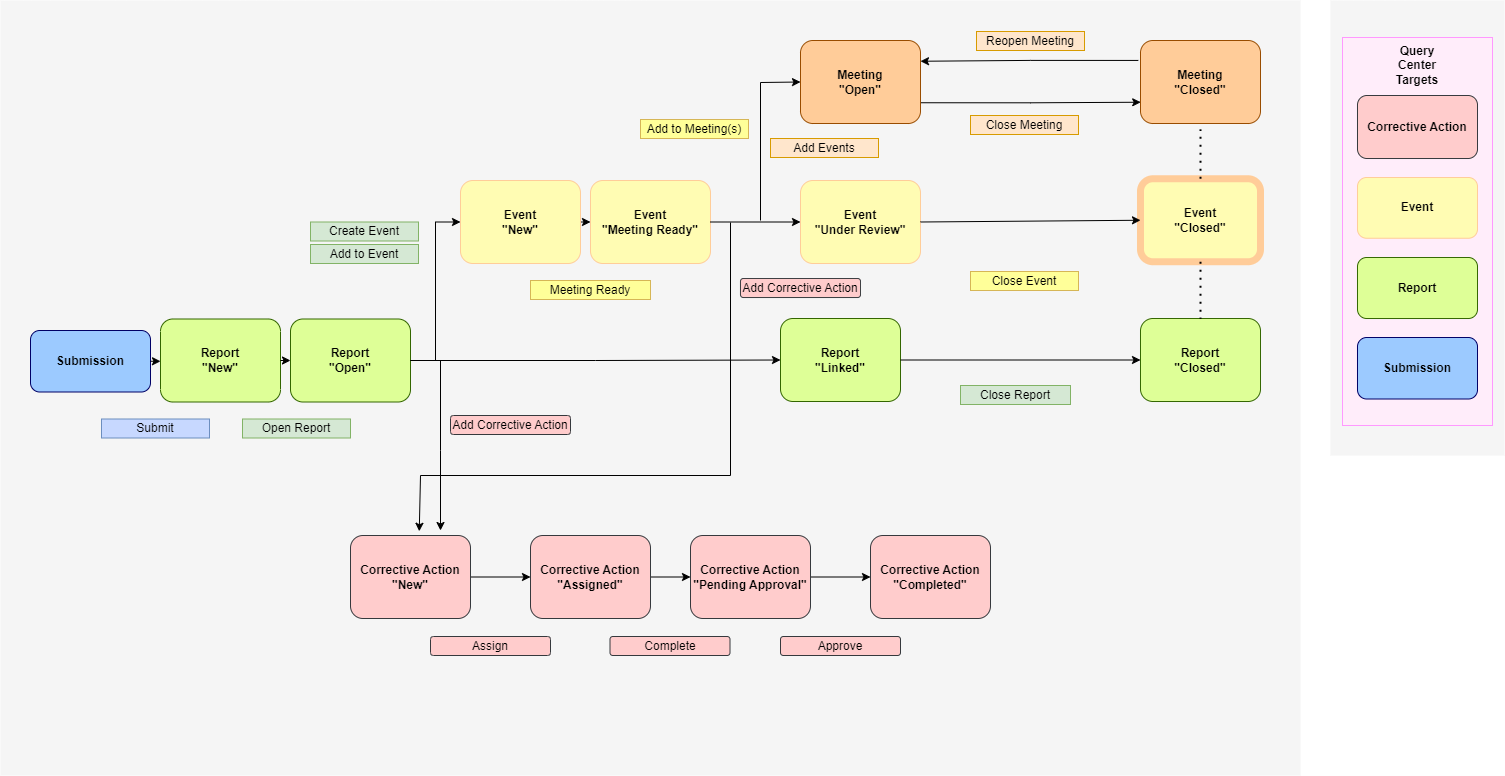

The diagram above was exported from draw.io. Its source (the exported page's mxGraphModel, read from the mxfile embedded in the PNG):
<mxGraphModel dx="1647" dy="796" grid="1" gridSize="10" guides="1" tooltips="1" connect="1" arrows="1" fold="1" page="1" pageScale="1" pageWidth="1739" pageHeight="1500" math="0" shadow="0">
  <root>
    <mxCell id="0" />
    <mxCell id="kE8zs9cZB1z5MXHEvO1x-5" value="Untitled Layer" parent="0" />
    <mxCell id="mG63vlZRYzNKQBgJ9nTP-1" value="" style="rounded=0;whiteSpace=wrap;html=1;fillColor=#F5F5F5;strokeColor=none;" parent="kE8zs9cZB1z5MXHEvO1x-5" vertex="1">
      <mxGeometry x="1470" y="195" width="174" height="455" as="geometry" />
    </mxCell>
    <mxCell id="mG63vlZRYzNKQBgJ9nTP-13" value="" style="rounded=0;whiteSpace=wrap;html=1;fillColor=#FFEDFA;strokeWidth=1;strokeColor=#FF99FF;" parent="kE8zs9cZB1z5MXHEvO1x-5" vertex="1">
      <mxGeometry x="1482" y="232" width="150" height="388" as="geometry" />
    </mxCell>
    <mxCell id="kE8zs9cZB1z5MXHEvO1x-6" value="" style="rounded=0;whiteSpace=wrap;html=1;fillColor=#F5F5F5;strokeColor=none;" parent="kE8zs9cZB1z5MXHEvO1x-5" vertex="1">
      <mxGeometry x="140" y="195" width="1300" height="775" as="geometry" />
    </mxCell>
    <mxCell id="mG63vlZRYzNKQBgJ9nTP-4" value="&lt;b&gt;Event&lt;br&gt;&lt;/b&gt;" style="rounded=1;whiteSpace=wrap;html=1;fillColor=#FFFCB3;strokeColor=#FFCC99;strokeWidth=1;" parent="kE8zs9cZB1z5MXHEvO1x-5" vertex="1">
      <mxGeometry x="1497" y="372" width="120" height="60.75" as="geometry" />
    </mxCell>
    <mxCell id="mG63vlZRYzNKQBgJ9nTP-5" value="&lt;b&gt;Report&lt;br&gt;&lt;/b&gt;" style="rounded=1;whiteSpace=wrap;html=1;fillColor=#DEFF97;strokeColor=#336600;strokeWidth=1;" parent="kE8zs9cZB1z5MXHEvO1x-5" vertex="1">
      <mxGeometry x="1497" y="452" width="120" height="61" as="geometry" />
    </mxCell>
    <mxCell id="mG63vlZRYzNKQBgJ9nTP-11" value="&lt;b&gt;Submission&lt;br&gt;&lt;/b&gt;" style="rounded=1;whiteSpace=wrap;html=1;fillColor=#9CCAFF;strokeColor=#000066;strokeWidth=1;" parent="kE8zs9cZB1z5MXHEvO1x-5" vertex="1">
      <mxGeometry x="1497" y="532" width="120" height="61.5" as="geometry" />
    </mxCell>
    <mxCell id="mG63vlZRYzNKQBgJ9nTP-15" value="&lt;b&gt;Query Center&lt;br&gt;Targets&lt;br&gt;&lt;/b&gt;" style="text;html=1;strokeColor=none;fillColor=none;align=center;verticalAlign=middle;whiteSpace=wrap;rounded=0;" parent="kE8zs9cZB1z5MXHEvO1x-5" vertex="1">
      <mxGeometry x="1527" y="245" width="60" height="30" as="geometry" />
    </mxCell>
    <mxCell id="QtIn532UK_2htTJTenmm-4" value="Reopen Meeting" style="rounded=0;whiteSpace=wrap;html=1;fillColor=#ffe6cc;strokeColor=#d79b00;" parent="kE8zs9cZB1z5MXHEvO1x-5" vertex="1">
      <mxGeometry x="1116" y="226" width="108" height="19" as="geometry" />
    </mxCell>
    <mxCell id="SLOpCxmBHiwFJN_eoneF-11" value="" style="edgeStyle=orthogonalEdgeStyle;rounded=0;orthogonalLoop=1;jettySize=auto;html=1;" parent="kE8zs9cZB1z5MXHEvO1x-5" source="SLOpCxmBHiwFJN_eoneF-3" target="SLOpCxmBHiwFJN_eoneF-4" edge="1">
      <mxGeometry relative="1" as="geometry" />
    </mxCell>
    <mxCell id="SLOpCxmBHiwFJN_eoneF-3" value="&lt;b&gt;Corrective Action&lt;br&gt;&quot;New&quot;&lt;br&gt;&lt;/b&gt;" style="rounded=1;whiteSpace=wrap;html=1;fillColor=#ffcccc;strokeColor=#36393D;strokeWidth=1;" parent="kE8zs9cZB1z5MXHEvO1x-5" vertex="1">
      <mxGeometry x="490" y="730" width="120" height="83" as="geometry" />
    </mxCell>
    <mxCell id="SLOpCxmBHiwFJN_eoneF-12" value="" style="edgeStyle=orthogonalEdgeStyle;rounded=0;orthogonalLoop=1;jettySize=auto;html=1;" parent="kE8zs9cZB1z5MXHEvO1x-5" source="SLOpCxmBHiwFJN_eoneF-4" target="SLOpCxmBHiwFJN_eoneF-5" edge="1">
      <mxGeometry relative="1" as="geometry" />
    </mxCell>
    <mxCell id="SLOpCxmBHiwFJN_eoneF-4" value="&lt;b style=&quot;border-color: var(--border-color);&quot;&gt;Corrective Action&lt;/b&gt;&lt;b&gt;&lt;br&gt;&quot;Assigned&quot;&lt;br&gt;&lt;/b&gt;" style="rounded=1;whiteSpace=wrap;html=1;fillColor=#ffcccc;strokeColor=#36393D;strokeWidth=1;" parent="kE8zs9cZB1z5MXHEvO1x-5" vertex="1">
      <mxGeometry x="670" y="730" width="120" height="83" as="geometry" />
    </mxCell>
    <mxCell id="SLOpCxmBHiwFJN_eoneF-13" value="" style="edgeStyle=orthogonalEdgeStyle;rounded=0;orthogonalLoop=1;jettySize=auto;html=1;" parent="kE8zs9cZB1z5MXHEvO1x-5" source="SLOpCxmBHiwFJN_eoneF-5" target="SLOpCxmBHiwFJN_eoneF-6" edge="1">
      <mxGeometry relative="1" as="geometry" />
    </mxCell>
    <mxCell id="SLOpCxmBHiwFJN_eoneF-5" value="&lt;b style=&quot;border-color: var(--border-color);&quot;&gt;Corrective Action&lt;/b&gt;&lt;b&gt;&lt;br&gt;&quot;Pending Approval&quot;&lt;br&gt;&lt;/b&gt;" style="rounded=1;whiteSpace=wrap;html=1;fillColor=#ffcccc;strokeColor=#36393d;strokeWidth=1;" parent="kE8zs9cZB1z5MXHEvO1x-5" vertex="1">
      <mxGeometry x="830" y="730" width="120" height="83" as="geometry" />
    </mxCell>
    <mxCell id="SLOpCxmBHiwFJN_eoneF-6" value="&lt;b style=&quot;border-color: var(--border-color);&quot;&gt;Corrective Action&lt;/b&gt;&lt;b&gt;&lt;br&gt;&quot;Completed&quot;&lt;br&gt;&lt;/b&gt;" style="rounded=1;whiteSpace=wrap;html=1;fillColor=#ffcccc;strokeColor=#36393d;strokeWidth=1;" parent="kE8zs9cZB1z5MXHEvO1x-5" vertex="1">
      <mxGeometry x="1010" y="730" width="120" height="83" as="geometry" />
    </mxCell>
    <mxCell id="SLOpCxmBHiwFJN_eoneF-7" value="" style="endArrow=classic;html=1;rounded=0;entryX=0.573;entryY=-0.051;entryDx=0;entryDy=0;entryPerimeter=0;" parent="kE8zs9cZB1z5MXHEvO1x-5" target="SLOpCxmBHiwFJN_eoneF-3" edge="1">
      <mxGeometry width="50" height="50" relative="1" as="geometry">
        <mxPoint x="870" y="417" as="sourcePoint" />
        <mxPoint x="550" y="727" as="targetPoint" />
        <Array as="points">
          <mxPoint x="870" y="670" />
          <mxPoint x="560" y="670" />
        </Array>
      </mxGeometry>
    </mxCell>
    <mxCell id="SLOpCxmBHiwFJN_eoneF-8" value="Approve" style="rounded=1;whiteSpace=wrap;html=1;fillColor=#ffcccc;strokeColor=#36393d;" parent="kE8zs9cZB1z5MXHEvO1x-5" vertex="1">
      <mxGeometry x="920" y="831" width="120" height="19" as="geometry" />
    </mxCell>
    <mxCell id="SLOpCxmBHiwFJN_eoneF-9" value="Complete" style="rounded=1;whiteSpace=wrap;html=1;fillColor=#ffcccc;strokeColor=#36393d;" parent="kE8zs9cZB1z5MXHEvO1x-5" vertex="1">
      <mxGeometry x="749.5" y="831" width="120" height="19" as="geometry" />
    </mxCell>
    <mxCell id="SLOpCxmBHiwFJN_eoneF-10" value="Assign" style="rounded=1;whiteSpace=wrap;html=1;fillColor=#ffcccc;strokeColor=#36393d;" parent="kE8zs9cZB1z5MXHEvO1x-5" vertex="1">
      <mxGeometry x="570" y="831" width="120" height="19" as="geometry" />
    </mxCell>
    <mxCell id="SLOpCxmBHiwFJN_eoneF-15" value="&lt;b&gt;Corrective Action&lt;br&gt;&lt;/b&gt;" style="rounded=1;whiteSpace=wrap;html=1;fillColor=#ffcccc;strokeColor=#36393D;strokeWidth=1;" parent="kE8zs9cZB1z5MXHEvO1x-5" vertex="1">
      <mxGeometry x="1497" y="290" width="120" height="63" as="geometry" />
    </mxCell>
    <mxCell id="SLOpCxmBHiwFJN_eoneF-16" value="" style="endArrow=classic;html=1;rounded=0;" parent="kE8zs9cZB1z5MXHEvO1x-5" edge="1">
      <mxGeometry width="50" height="50" relative="1" as="geometry">
        <mxPoint x="580" y="555" as="sourcePoint" />
        <mxPoint x="580" y="725" as="targetPoint" />
        <Array as="points">
          <mxPoint x="580" y="645" />
        </Array>
      </mxGeometry>
    </mxCell>
    <mxCell id="SLOpCxmBHiwFJN_eoneF-17" value="Add Corrective Action" style="rounded=1;whiteSpace=wrap;html=1;fillColor=#ffcccc;strokeColor=#36393d;" parent="kE8zs9cZB1z5MXHEvO1x-5" vertex="1">
      <mxGeometry x="590" y="610" width="120" height="19" as="geometry" />
    </mxCell>
    <mxCell id="SLOpCxmBHiwFJN_eoneF-18" value="Add Corrective Action" style="rounded=1;whiteSpace=wrap;html=1;fillColor=#ffcccc;strokeColor=#36393d;" parent="kE8zs9cZB1z5MXHEvO1x-5" vertex="1">
      <mxGeometry x="880" y="473" width="120" height="19" as="geometry" />
    </mxCell>
    <mxCell id="1" parent="0" />
    <mxCell id="5zeT-m9trMpTzR-nQnE3-48" value="" style="group" parent="1" vertex="1" connectable="0">
      <mxGeometry x="170" y="485" width="250" height="120" as="geometry" />
    </mxCell>
    <mxCell id="5zeT-m9trMpTzR-nQnE3-50" value="&lt;b&gt;Submission&lt;br&gt;&lt;/b&gt;" style="rounded=1;whiteSpace=wrap;html=1;fillColor=#9CCAFF;strokeColor=#000066;strokeWidth=1;" parent="5zeT-m9trMpTzR-nQnE3-48" vertex="1">
      <mxGeometry y="40" width="120" height="61.5" as="geometry" />
    </mxCell>
    <mxCell id="5zeT-m9trMpTzR-nQnE3-24" value="" style="group" parent="5zeT-m9trMpTzR-nQnE3-48" vertex="1" connectable="0">
      <mxGeometry x="130" width="120" height="120" as="geometry" />
    </mxCell>
    <mxCell id="5zeT-m9trMpTzR-nQnE3-11" value="&lt;b&gt;Report&lt;br&gt;&quot;New&quot;&lt;br&gt;&lt;/b&gt;" style="rounded=1;whiteSpace=wrap;html=1;fillColor=#DEFF97;strokeColor=#336600;strokeWidth=1;" parent="5zeT-m9trMpTzR-nQnE3-24" vertex="1">
      <mxGeometry y="28.5" width="120" height="83" as="geometry" />
    </mxCell>
    <mxCell id="bD9BqbXelrMtZfhBQSsr-30" style="edgeStyle=orthogonalEdgeStyle;rounded=0;orthogonalLoop=1;jettySize=auto;html=1;exitX=1;exitY=0.5;exitDx=0;exitDy=0;entryX=0;entryY=0.5;entryDx=0;entryDy=0;" parent="5zeT-m9trMpTzR-nQnE3-48" source="5zeT-m9trMpTzR-nQnE3-50" target="5zeT-m9trMpTzR-nQnE3-11" edge="1">
      <mxGeometry relative="1" as="geometry" />
    </mxCell>
    <mxCell id="bD9BqbXelrMtZfhBQSsr-36" style="edgeStyle=orthogonalEdgeStyle;rounded=0;orthogonalLoop=1;jettySize=auto;html=1;exitX=1;exitY=0.5;exitDx=0;exitDy=0;entryX=0;entryY=0.5;entryDx=0;entryDy=0;" parent="1" source="5zeT-m9trMpTzR-nQnE3-14" target="bD9BqbXelrMtZfhBQSsr-29" edge="1">
      <mxGeometry relative="1" as="geometry" />
    </mxCell>
    <mxCell id="5zeT-m9trMpTzR-nQnE3-14" value="&lt;b&gt;Event&lt;br&gt;&quot;New&quot;&lt;br&gt;&lt;/b&gt;" style="rounded=1;whiteSpace=wrap;html=1;fillColor=#FFFCB3;strokeColor=#FFCC99;strokeWidth=1;" parent="1" vertex="1">
      <mxGeometry x="600" y="375" width="120" height="83" as="geometry" />
    </mxCell>
    <mxCell id="bD9BqbXelrMtZfhBQSsr-2" value="" style="group" parent="1" connectable="0" vertex="1">
      <mxGeometry x="430" y="485" width="120" height="120" as="geometry" />
    </mxCell>
    <mxCell id="bD9BqbXelrMtZfhBQSsr-4" value="&lt;b&gt;Report&lt;br&gt;&quot;Open&quot;&lt;br&gt;&lt;/b&gt;" style="rounded=1;whiteSpace=wrap;html=1;fillColor=#DEFF97;strokeColor=#336600;strokeWidth=1;" parent="bD9BqbXelrMtZfhBQSsr-2" vertex="1">
      <mxGeometry y="28.5" width="120" height="83" as="geometry" />
    </mxCell>
    <mxCell id="bD9BqbXelrMtZfhBQSsr-10" value="" style="group" parent="1" connectable="0" vertex="1">
      <mxGeometry x="920" y="465" width="120" height="120" as="geometry" />
    </mxCell>
    <mxCell id="bD9BqbXelrMtZfhBQSsr-12" value="&lt;b&gt;Report&lt;br&gt;&quot;Linked&quot;&lt;br&gt;&lt;/b&gt;" style="rounded=1;whiteSpace=wrap;html=1;fillColor=#DEFF97;strokeColor=#336600;strokeWidth=1;" parent="bD9BqbXelrMtZfhBQSsr-10" vertex="1">
      <mxGeometry y="48" width="120" height="83" as="geometry" />
    </mxCell>
    <mxCell id="bD9BqbXelrMtZfhBQSsr-14" style="edgeStyle=orthogonalEdgeStyle;rounded=0;orthogonalLoop=1;jettySize=auto;html=1;exitX=1;exitY=0.5;exitDx=0;exitDy=0;entryX=0;entryY=0.5;entryDx=0;entryDy=0;" parent="1" source="bD9BqbXelrMtZfhBQSsr-4" target="bD9BqbXelrMtZfhBQSsr-12" edge="1">
      <mxGeometry relative="1" as="geometry" />
    </mxCell>
    <mxCell id="bD9BqbXelrMtZfhBQSsr-27" value="Create Event" style="rounded=0;whiteSpace=wrap;html=1;fillColor=#d5e8d4;strokeColor=#82b366;" parent="1" vertex="1">
      <mxGeometry x="450" y="416.5" width="108" height="19" as="geometry" />
    </mxCell>
    <mxCell id="bD9BqbXelrMtZfhBQSsr-28" value="Add to Event" style="rounded=0;whiteSpace=wrap;html=1;fillColor=#d5e8d4;strokeColor=#82b366;" parent="1" vertex="1">
      <mxGeometry x="450" y="439" width="108" height="19" as="geometry" />
    </mxCell>
    <mxCell id="bD9BqbXelrMtZfhBQSsr-29" value="&lt;b&gt;Event&lt;br&gt;&quot;Meeting Ready&quot;&lt;br&gt;&lt;/b&gt;" style="rounded=1;whiteSpace=wrap;html=1;fillColor=#FFFCB3;strokeColor=#FFCC99;strokeWidth=1;" parent="1" vertex="1">
      <mxGeometry x="730" y="375" width="120" height="83" as="geometry" />
    </mxCell>
    <mxCell id="bD9BqbXelrMtZfhBQSsr-31" value="Submit" style="rounded=0;whiteSpace=wrap;html=1;fillColor=#C7D8FF;strokeColor=#6c8ebf;" parent="1" vertex="1">
      <mxGeometry x="241" y="613.5" width="108" height="19" as="geometry" />
    </mxCell>
    <mxCell id="bD9BqbXelrMtZfhBQSsr-32" style="edgeStyle=orthogonalEdgeStyle;rounded=0;orthogonalLoop=1;jettySize=auto;html=1;exitX=0.5;exitY=1;exitDx=0;exitDy=0;" parent="1" source="bD9BqbXelrMtZfhBQSsr-31" target="bD9BqbXelrMtZfhBQSsr-31" edge="1">
      <mxGeometry relative="1" as="geometry" />
    </mxCell>
    <mxCell id="bD9BqbXelrMtZfhBQSsr-33" style="edgeStyle=orthogonalEdgeStyle;rounded=0;orthogonalLoop=1;jettySize=auto;html=1;exitX=1;exitY=0.5;exitDx=0;exitDy=0;entryX=0;entryY=0.5;entryDx=0;entryDy=0;" parent="1" source="5zeT-m9trMpTzR-nQnE3-11" target="bD9BqbXelrMtZfhBQSsr-4" edge="1">
      <mxGeometry relative="1" as="geometry" />
    </mxCell>
    <mxCell id="bD9BqbXelrMtZfhBQSsr-34" value="Open Report" style="rounded=0;whiteSpace=wrap;html=1;fillColor=#d5e8d4;strokeColor=#82b366;" parent="1" vertex="1">
      <mxGeometry x="382" y="613.5" width="108" height="19" as="geometry" />
    </mxCell>
    <mxCell id="bD9BqbXelrMtZfhBQSsr-35" style="edgeStyle=orthogonalEdgeStyle;rounded=0;orthogonalLoop=1;jettySize=auto;html=1;exitX=1;exitY=0.5;exitDx=0;exitDy=0;entryX=0;entryY=0.5;entryDx=0;entryDy=0;" parent="1" source="bD9BqbXelrMtZfhBQSsr-4" target="5zeT-m9trMpTzR-nQnE3-14" edge="1">
      <mxGeometry relative="1" as="geometry" />
    </mxCell>
    <mxCell id="bD9BqbXelrMtZfhBQSsr-37" value="Meeting Ready" style="rounded=0;whiteSpace=wrap;html=1;fillColor=#FFFF99;strokeColor=#d6b656;" parent="1" vertex="1">
      <mxGeometry x="670" y="475" width="120" height="19" as="geometry" />
    </mxCell>
    <mxCell id="bD9BqbXelrMtZfhBQSsr-49" style="edgeStyle=orthogonalEdgeStyle;rounded=0;orthogonalLoop=1;jettySize=auto;html=1;exitX=1;exitY=0.75;exitDx=0;exitDy=0;entryX=0.047;entryY=0.713;entryDx=0;entryDy=0;entryPerimeter=0;" parent="1" source="bD9BqbXelrMtZfhBQSsr-39" target="bD9BqbXelrMtZfhBQSsr-46" edge="1">
      <mxGeometry relative="1" as="geometry" />
    </mxCell>
    <mxCell id="bD9BqbXelrMtZfhBQSsr-39" value="&lt;b&gt;Meeting&lt;br&gt;&quot;Open&quot;&lt;br&gt;&lt;/b&gt;" style="rounded=1;whiteSpace=wrap;html=1;fillColor=#ffcc99;strokeColor=#994C00;strokeWidth=1;" parent="1" vertex="1">
      <mxGeometry x="940" y="235" width="120" height="83" as="geometry" />
    </mxCell>
    <mxCell id="bD9BqbXelrMtZfhBQSsr-42" value="&lt;b&gt;Event&lt;br&gt;&quot;Under Review&quot;&lt;br&gt;&lt;/b&gt;" style="rounded=1;whiteSpace=wrap;html=1;fillColor=#FFFCB3;strokeColor=#FFCC99;strokeWidth=1;" parent="1" vertex="1">
      <mxGeometry x="940" y="375" width="120" height="83" as="geometry" />
    </mxCell>
    <mxCell id="bD9BqbXelrMtZfhBQSsr-45" value="Add Events" style="rounded=0;whiteSpace=wrap;html=1;fillColor=#ffe6cc;strokeColor=#d79b00;" parent="1" vertex="1">
      <mxGeometry x="910" y="333" width="108" height="19" as="geometry" />
    </mxCell>
    <mxCell id="bD9BqbXelrMtZfhBQSsr-46" value="&lt;b&gt;Meeting&lt;br&gt;&quot;Closed&quot;&lt;br&gt;&lt;/b&gt;" style="rounded=1;whiteSpace=wrap;html=1;fillColor=#ffcc99;strokeColor=#994C00;perimeterSpacing=6;strokeWidth=1;" parent="1" vertex="1">
      <mxGeometry x="1280" y="235" width="120" height="83" as="geometry" />
    </mxCell>
    <mxCell id="QtIn532UK_2htTJTenmm-3" style="edgeStyle=orthogonalEdgeStyle;rounded=0;orthogonalLoop=1;jettySize=auto;html=1;entryX=1;entryY=0.25;entryDx=0;entryDy=0;exitX=0.029;exitY=0.273;exitDx=0;exitDy=0;exitPerimeter=0;" parent="1" source="bD9BqbXelrMtZfhBQSsr-46" target="bD9BqbXelrMtZfhBQSsr-39" edge="1">
      <mxGeometry relative="1" as="geometry" />
    </mxCell>
    <mxCell id="bD9BqbXelrMtZfhBQSsr-47" value="Close Meeting" style="rounded=0;whiteSpace=wrap;html=1;fillColor=#ffe6cc;strokeColor=#d79b00;" parent="1" vertex="1">
      <mxGeometry x="1110" y="310" width="108" height="19" as="geometry" />
    </mxCell>
    <mxCell id="bD9BqbXelrMtZfhBQSsr-50" value="&lt;b&gt;Event&lt;br&gt;&quot;Closed&quot;&lt;br&gt;&lt;/b&gt;" style="rounded=1;whiteSpace=wrap;html=1;fillColor=#FFFCB3;strokeColor=#FFCC99;strokeWidth=7;" parent="1" vertex="1">
      <mxGeometry x="1280" y="373.25" width="120" height="83" as="geometry" />
    </mxCell>
    <mxCell id="bD9BqbXelrMtZfhBQSsr-53" value="&lt;b&gt;Report&lt;br&gt;&quot;Closed&quot;&lt;br&gt;&lt;/b&gt;" style="rounded=1;whiteSpace=wrap;html=1;fillColor=#DEFF97;strokeColor=#336600;strokeWidth=1;" parent="1" vertex="1">
      <mxGeometry x="1280" y="513" width="120" height="83" as="geometry" />
    </mxCell>
    <mxCell id="bD9BqbXelrMtZfhBQSsr-56" style="edgeStyle=orthogonalEdgeStyle;rounded=0;orthogonalLoop=1;jettySize=auto;html=1;exitX=0.5;exitY=1;exitDx=0;exitDy=0;" parent="1" edge="1">
      <mxGeometry relative="1" as="geometry">
        <mxPoint x="1174" y="354" as="sourcePoint" />
        <mxPoint x="1174" y="354" as="targetPoint" />
      </mxGeometry>
    </mxCell>
    <mxCell id="bD9BqbXelrMtZfhBQSsr-58" value="" style="endArrow=none;dashed=1;html=1;dashPattern=1 3;strokeWidth=2;rounded=0;entryX=0.5;entryY=0;entryDx=0;entryDy=0;exitX=0.5;exitY=1;exitDx=0;exitDy=0;" parent="1" source="bD9BqbXelrMtZfhBQSsr-50" target="bD9BqbXelrMtZfhBQSsr-53" edge="1">
      <mxGeometry width="50" height="50" relative="1" as="geometry">
        <mxPoint x="840" y="553.25" as="sourcePoint" />
        <mxPoint x="890" y="503.25" as="targetPoint" />
      </mxGeometry>
    </mxCell>
    <mxCell id="bD9BqbXelrMtZfhBQSsr-61" style="edgeStyle=orthogonalEdgeStyle;rounded=0;orthogonalLoop=1;jettySize=auto;html=1;exitX=1;exitY=0.5;exitDx=0;exitDy=0;entryX=0;entryY=0.5;entryDx=0;entryDy=0;" parent="1" source="bD9BqbXelrMtZfhBQSsr-12" target="bD9BqbXelrMtZfhBQSsr-53" edge="1">
      <mxGeometry relative="1" as="geometry" />
    </mxCell>
    <mxCell id="bD9BqbXelrMtZfhBQSsr-63" value="" style="endArrow=classic;html=1;rounded=0;entryX=0;entryY=0.5;entryDx=0;entryDy=0;exitX=1;exitY=0.5;exitDx=0;exitDy=0;" parent="1" source="bD9BqbXelrMtZfhBQSsr-42" target="bD9BqbXelrMtZfhBQSsr-50" edge="1">
      <mxGeometry width="50" height="50" relative="1" as="geometry">
        <mxPoint x="990" y="545" as="sourcePoint" />
        <mxPoint x="1040" y="495" as="targetPoint" />
      </mxGeometry>
    </mxCell>
    <mxCell id="bD9BqbXelrMtZfhBQSsr-64" value="" style="endArrow=none;dashed=1;html=1;dashPattern=1 3;strokeWidth=2;rounded=0;entryX=0.5;entryY=1;entryDx=0;entryDy=0;exitX=0.5;exitY=0;exitDx=0;exitDy=0;" parent="1" source="bD9BqbXelrMtZfhBQSsr-50" target="bD9BqbXelrMtZfhBQSsr-46" edge="1">
      <mxGeometry width="50" height="50" relative="1" as="geometry">
        <mxPoint x="1330" y="455" as="sourcePoint" />
        <mxPoint x="1380" y="405" as="targetPoint" />
      </mxGeometry>
    </mxCell>
    <mxCell id="bD9BqbXelrMtZfhBQSsr-66" value="Close Report" style="rounded=0;whiteSpace=wrap;html=1;fillColor=#d5e8d4;strokeColor=#82b366;" parent="1" vertex="1">
      <mxGeometry x="1100" y="580" width="110" height="19" as="geometry" />
    </mxCell>
    <mxCell id="GKM5hVKZnJc6E1LNBwPH-2" value="Add to Meeting(s)" style="rounded=0;whiteSpace=wrap;html=1;fillColor=#FFFF99;strokeColor=#d6b656;" parent="1" vertex="1">
      <mxGeometry x="780" y="314" width="108" height="19" as="geometry" />
    </mxCell>
    <mxCell id="GKM5hVKZnJc6E1LNBwPH-5" value="" style="endArrow=classic;html=1;rounded=0;entryX=0;entryY=0.5;entryDx=0;entryDy=0;exitX=1;exitY=0.5;exitDx=0;exitDy=0;" parent="1" source="bD9BqbXelrMtZfhBQSsr-29" target="bD9BqbXelrMtZfhBQSsr-42" edge="1">
      <mxGeometry width="50" height="50" relative="1" as="geometry">
        <mxPoint x="860" y="615" as="sourcePoint" />
        <mxPoint x="910" y="565" as="targetPoint" />
      </mxGeometry>
    </mxCell>
    <mxCell id="GKM5hVKZnJc6E1LNBwPH-6" value="" style="endArrow=classic;html=1;rounded=0;entryX=0;entryY=0.5;entryDx=0;entryDy=0;" parent="1" target="bD9BqbXelrMtZfhBQSsr-39" edge="1">
      <mxGeometry width="50" height="50" relative="1" as="geometry">
        <mxPoint x="900" y="415" as="sourcePoint" />
        <mxPoint x="910" y="565" as="targetPoint" />
        <Array as="points">
          <mxPoint x="900" y="277" />
        </Array>
      </mxGeometry>
    </mxCell>
    <mxCell id="GKM5hVKZnJc6E1LNBwPH-8" value="Close Event" style="rounded=0;whiteSpace=wrap;html=1;fillColor=#FFFF99;strokeColor=#d6b656;" parent="1" vertex="1">
      <mxGeometry x="1110" y="466" width="108" height="19" as="geometry" />
    </mxCell>
  </root>
</mxGraphModel>